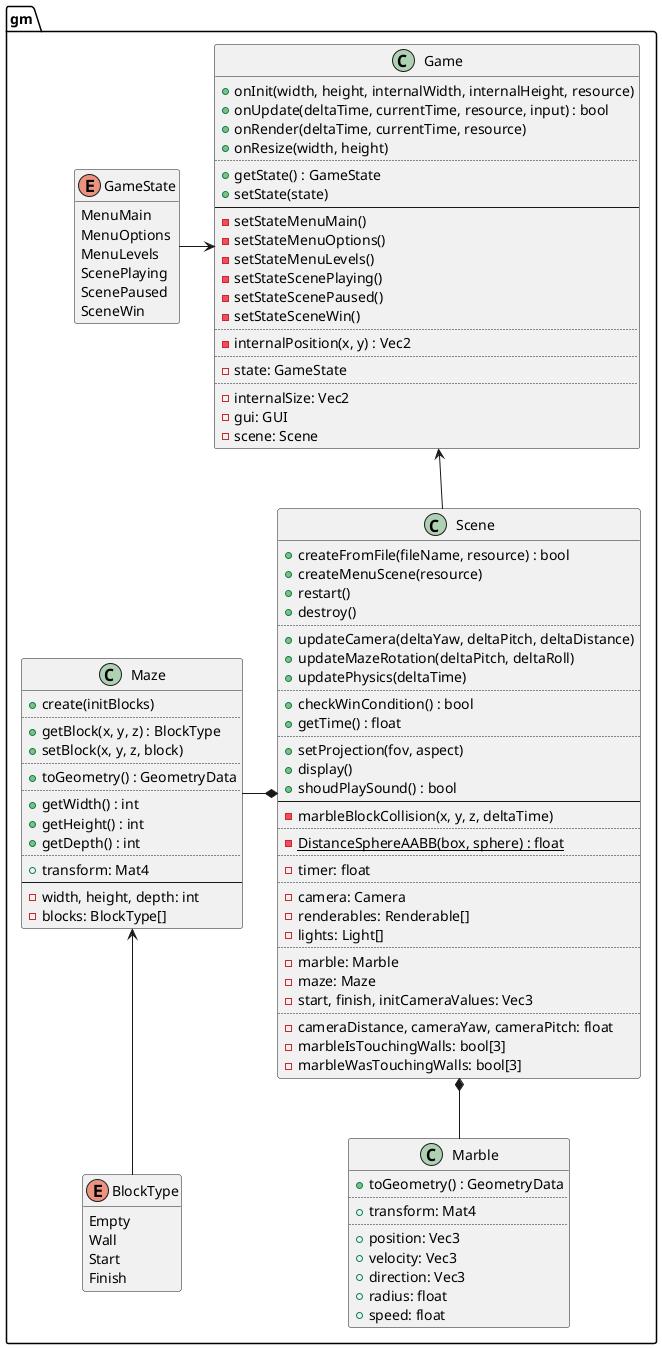

The diagram above was rendered by PlantUML. Its source (embedded in the PNG):
@startuml
set separator ::

enum gm::GameState {
	MenuMain
	MenuOptions
	MenuLevels
	ScenePlaying
	ScenePaused
	SceneWin
}
hide GameState methods

class gm::Game {
	+onInit(width, height, internalWidth, internalHeight, resource)
	+onUpdate(deltaTime, currentTime, resource, input) : bool
	+onRender(deltaTime, currentTime, resource)
	+onResize(width, height)
	..
	+getState() : GameState
	+setState(state)
	--
	-setStateMenuMain()
	-setStateMenuOptions()
	-setStateMenuLevels()
	-setStateScenePlaying()
	-setStateScenePaused()
	-setStateSceneWin()
	..
	-internalPosition(x, y) : Vec2
	..
	-state: GameState
	..
	-internalSize: Vec2
	-gui: GUI
	-scene: Scene
}

class gm::Scene {
	+createFromFile(fileName, resource) : bool
	+createMenuScene(resource)
	+restart()
	+destroy()
	..
	+updateCamera(deltaYaw, deltaPitch, deltaDistance)
	+updateMazeRotation(deltaPitch, deltaRoll)
	+updatePhysics(deltaTime)
	..
	+checkWinCondition() : bool
	+getTime() : float
	..
	+setProjection(fov, aspect)
	+display()
	+shoudPlaySound() : bool
	--
	-marbleBlockCollision(x, y, z, deltaTime)
	..
	{static} -DistanceSphereAABB(box, sphere) : float
	..
	-timer: float
	..
	-camera: Camera
	-renderables: Renderable[]
	-lights: Light[]
	..
	-marble: Marble
	-maze: Maze
	-start, finish, initCameraValues: Vec3
	..
	-cameraDistance, cameraYaw, cameraPitch: float
	-marbleIsTouchingWalls: bool[3]
	-marbleWasTouchingWalls: bool[3]
}

enum gm::BlockType {
	Empty
	Wall
	Start
	Finish
}
hide BlockType methods

class gm::Maze {
	+create(initBlocks)
	..
	+getBlock(x, y, z) : BlockType
	+setBlock(x, y, z, block)
	..
	+toGeometry() : GeometryData
	..
	+getWidth() : int
	+getHeight() : int
	+getDepth() : int
	..
	+transform: Mat4
	--
	-width, height, depth: int
	-blocks: BlockType[]
}

class gm::Marble {
	+toGeometry() : GeometryData
	..
	+transform: Mat4
	..
	+position: Vec3
	+velocity: Vec3
	+direction: Vec3
	+radius: float
	+speed: float
}

Maze <-down- BlockType

Scene *-left- Maze
Scene *-down- Marble

Game <-left- GameState
Game <-- Scene

@enduml